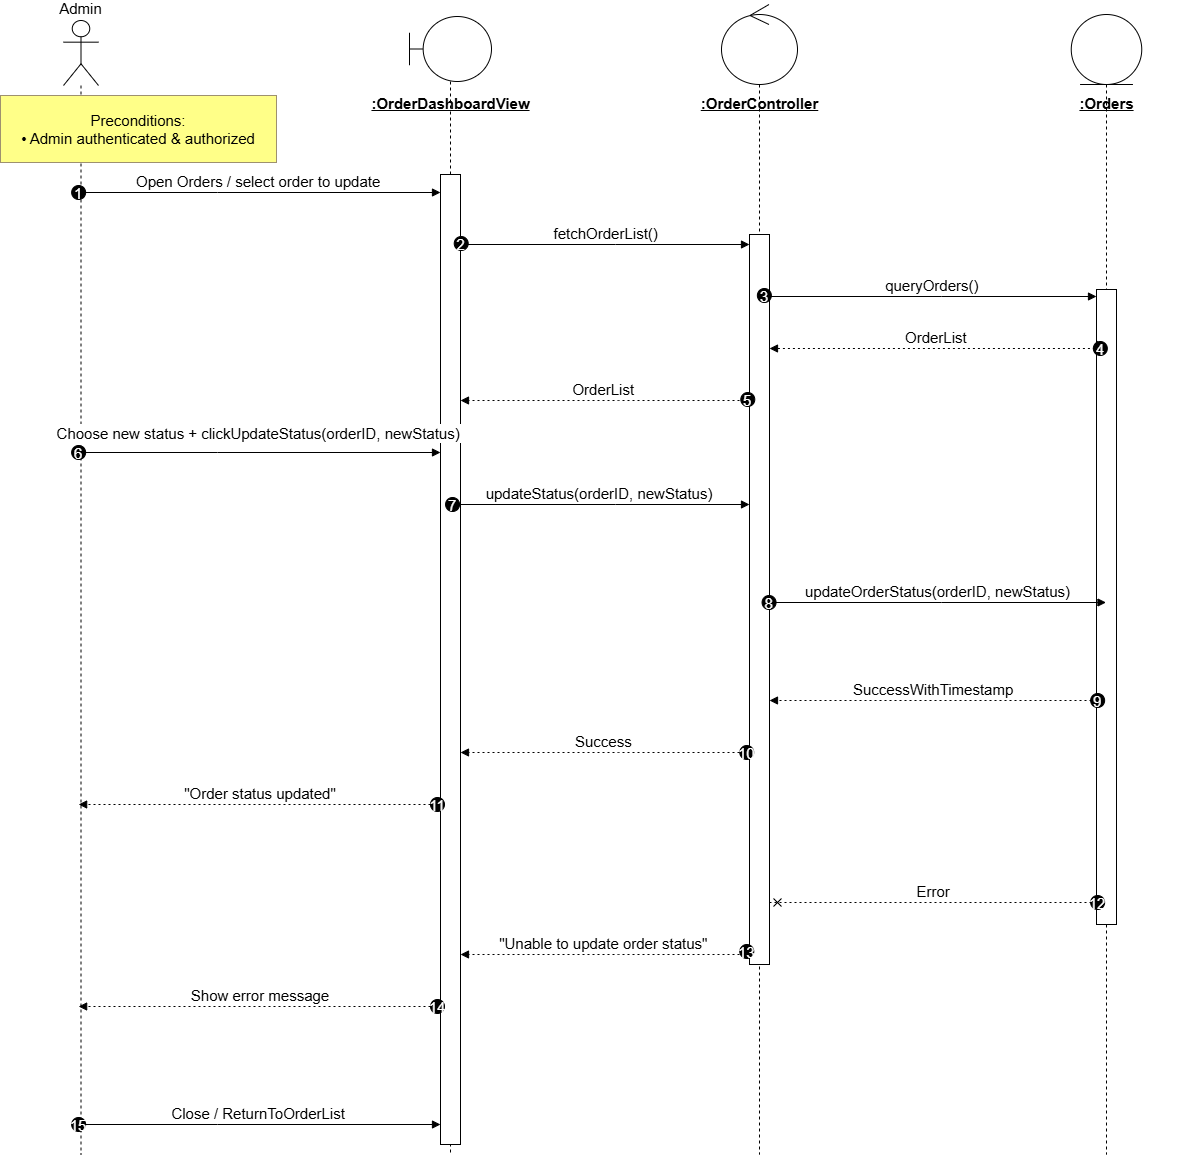

The diagram above was exported from draw.io. Its source (the exported page's mxGraphModel, read from the mxfile embedded in the PNG):
<mxGraphModel dx="2977" dy="189" grid="1" gridSize="10" guides="1" tooltips="1" connect="1" arrows="1" fold="1" page="0" pageScale="1" pageWidth="1100" pageHeight="850" math="0" shadow="0">
  <root>
    <mxCell id="0" />
    <mxCell id="1" parent="0" />
    <mxCell id="ODSbAbcKdd8hi9snQww2-4" value="" style="shape=umlLifeline;perimeter=lifelinePerimeter;whiteSpace=wrap;container=1;dropTarget=0;collapsible=0;recursiveResize=0;outlineConnect=0;portConstraint=eastwest;newEdgeStyle={&quot;edgeStyle&quot;:&quot;elbowEdgeStyle&quot;,&quot;elbow&quot;:&quot;vertical&quot;,&quot;curved&quot;:0,&quot;rounded&quot;:0};participant=umlEntity;size=70;fontSize=15;" parent="1" vertex="1">
      <mxGeometry x="1200.75" y="1880" width="70.5" height="1140" as="geometry" />
    </mxCell>
    <mxCell id="O6jWAbpNAn6m9LUWHKwl-3" value="" style="rounded=0;whiteSpace=wrap;html=1;fontSize=15;" vertex="1" parent="1">
      <mxGeometry x="1226" y="2155" width="20" height="635" as="geometry" />
    </mxCell>
    <mxCell id="ODSbAbcKdd8hi9snQww2-3" value="" style="shape=umlLifeline;perimeter=lifelinePerimeter;whiteSpace=wrap;container=1;dropTarget=0;collapsible=0;recursiveResize=0;outlineConnect=0;portConstraint=eastwest;newEdgeStyle={&quot;edgeStyle&quot;:&quot;elbowEdgeStyle&quot;,&quot;elbow&quot;:&quot;vertical&quot;,&quot;curved&quot;:0,&quot;rounded&quot;:0};participant=umlControl;size=80;fontSize=15;" parent="1" vertex="1">
      <mxGeometry x="851" y="1870" width="76" height="1150" as="geometry" />
    </mxCell>
    <mxCell id="O6jWAbpNAn6m9LUWHKwl-2" value="" style="rounded=0;whiteSpace=wrap;html=1;fontSize=15;" vertex="1" parent="1">
      <mxGeometry x="879" y="2100" width="20" height="730" as="geometry" />
    </mxCell>
    <mxCell id="ODSbAbcKdd8hi9snQww2-2" value="" style="shape=umlLifeline;perimeter=lifelinePerimeter;whiteSpace=wrap;container=1;dropTarget=0;collapsible=0;recursiveResize=0;outlineConnect=0;portConstraint=eastwest;newEdgeStyle={&quot;edgeStyle&quot;:&quot;elbowEdgeStyle&quot;,&quot;elbow&quot;:&quot;vertical&quot;,&quot;curved&quot;:0,&quot;rounded&quot;:0};participant=umlBoundary;size=65;fontSize=15;" parent="1" vertex="1">
      <mxGeometry x="539" y="1882" width="82" height="1138" as="geometry" />
    </mxCell>
    <mxCell id="O6jWAbpNAn6m9LUWHKwl-1" value="" style="rounded=0;whiteSpace=wrap;html=1;fontSize=15;" vertex="1" parent="1">
      <mxGeometry x="570" y="2040" width="20" height="970" as="geometry" />
    </mxCell>
    <mxCell id="ODSbAbcKdd8hi9snQww2-1" value="Admin" style="shape=umlLifeline;perimeter=lifelinePerimeter;whiteSpace=wrap;container=1;dropTarget=0;collapsible=0;recursiveResize=0;outlineConnect=0;portConstraint=eastwest;newEdgeStyle={&quot;edgeStyle&quot;:&quot;elbowEdgeStyle&quot;,&quot;elbow&quot;:&quot;vertical&quot;,&quot;curved&quot;:0,&quot;rounded&quot;:0};participant=umlActor;verticalAlign=bottom;labelPosition=center;verticalLabelPosition=top;align=center;size=65;fontSize=15;" parent="1" vertex="1">
      <mxGeometry x="193" y="1886" width="35" height="1134" as="geometry" />
    </mxCell>
    <mxCell id="ODSbAbcKdd8hi9snQww2-2-label" value="&lt;u&gt;&lt;b&gt;:OrderDashboardView&lt;/b&gt;&lt;/u&gt;" style="text;html=1;align=center;verticalAlign=middle;fontSize=15;" parent="1" vertex="1">
      <mxGeometry x="505" y="1959" width="150" height="20" as="geometry" />
    </mxCell>
    <mxCell id="ODSbAbcKdd8hi9snQww2-3-label" value="&lt;u&gt;&lt;b&gt;:OrderController&lt;/b&gt;&lt;/u&gt;" style="text;html=1;align=center;verticalAlign=middle;fontSize=15;" parent="1" vertex="1">
      <mxGeometry x="814" y="1959" width="150" height="20" as="geometry" />
    </mxCell>
    <mxCell id="ODSbAbcKdd8hi9snQww2-4-label" value="&lt;u&gt;&lt;b&gt;:Orders&lt;/b&gt;&lt;/u&gt;" style="text;html=1;align=center;verticalAlign=middle;fontSize=15;" parent="1" vertex="1">
      <mxGeometry x="1161" y="1959" width="150" height="20" as="geometry" />
    </mxCell>
    <mxCell id="ODSbAbcKdd8hi9snQww2-12" value="Open Orders / select order to update" style="verticalAlign=bottom;edgeStyle=elbowEdgeStyle;elbow=vertical;curved=0;rounded=0;endArrow=block;fontSize=15;" parent="1" source="ODSbAbcKdd8hi9snQww2-1" target="O6jWAbpNAn6m9LUWHKwl-1" edge="1">
      <mxGeometry relative="1" as="geometry">
        <Array as="points">
          <mxPoint x="347" y="2058" />
        </Array>
      </mxGeometry>
    </mxCell>
    <mxCell id="ODSbAbcKdd8hi9snQww2-13" value="1" style="ellipse;aspect=fixed;fillColor=#000000;align=center;fontColor=#FFFFFF;fontSize=15;" parent="ODSbAbcKdd8hi9snQww2-12" vertex="1">
      <mxGeometry width="14" height="14" relative="1" as="geometry">
        <mxPoint x="-187" y="-7" as="offset" />
      </mxGeometry>
    </mxCell>
    <mxCell id="ODSbAbcKdd8hi9snQww2-14" value="fetchOrderList()" style="verticalAlign=bottom;edgeStyle=elbowEdgeStyle;elbow=vertical;curved=0;rounded=0;endArrow=block;fontSize=15;" parent="1" source="O6jWAbpNAn6m9LUWHKwl-1" target="O6jWAbpNAn6m9LUWHKwl-2" edge="1">
      <mxGeometry relative="1" as="geometry">
        <Array as="points">
          <mxPoint x="745" y="2110" />
        </Array>
      </mxGeometry>
    </mxCell>
    <mxCell id="ODSbAbcKdd8hi9snQww2-15" value="2" style="ellipse;aspect=fixed;fillColor=#000000;align=center;fontColor=#FFFFFF;fontSize=15;" parent="ODSbAbcKdd8hi9snQww2-14" vertex="1">
      <mxGeometry width="14" height="14" relative="1" as="geometry">
        <mxPoint x="-152" y="-8" as="offset" />
      </mxGeometry>
    </mxCell>
    <mxCell id="ODSbAbcKdd8hi9snQww2-16" value="queryOrders()" style="verticalAlign=bottom;edgeStyle=elbowEdgeStyle;elbow=vertical;curved=0;rounded=0;endArrow=block;fontSize=15;" parent="1" source="O6jWAbpNAn6m9LUWHKwl-2" target="O6jWAbpNAn6m9LUWHKwl-3" edge="1">
      <mxGeometry relative="1" as="geometry">
        <Array as="points">
          <mxPoint x="1071" y="2162" />
        </Array>
      </mxGeometry>
    </mxCell>
    <mxCell id="ODSbAbcKdd8hi9snQww2-17" value="3" style="ellipse;aspect=fixed;fillColor=#000000;align=center;fontColor=#FFFFFF;fontSize=15;" parent="ODSbAbcKdd8hi9snQww2-16" vertex="1">
      <mxGeometry width="14" height="14" relative="1" as="geometry">
        <mxPoint x="-175" y="-8" as="offset" />
      </mxGeometry>
    </mxCell>
    <mxCell id="ODSbAbcKdd8hi9snQww2-18" value="OrderList" style="verticalAlign=bottom;edgeStyle=elbowEdgeStyle;elbow=vertical;curved=0;rounded=0;dashed=1;dashPattern=2 3;endArrow=block;fontSize=15;exitX=0.042;exitY=0.081;exitDx=0;exitDy=0;exitPerimeter=0;" parent="1" source="O6jWAbpNAn6m9LUWHKwl-3" target="O6jWAbpNAn6m9LUWHKwl-2" edge="1">
      <mxGeometry relative="1" as="geometry">
        <Array as="points">
          <mxPoint x="1074" y="2214" />
        </Array>
      </mxGeometry>
    </mxCell>
    <mxCell id="ODSbAbcKdd8hi9snQww2-19" value="4" style="ellipse;aspect=fixed;fillColor=#000000;align=center;fontColor=#FFFFFF;fontSize=15;" parent="ODSbAbcKdd8hi9snQww2-18" vertex="1">
      <mxGeometry width="14" height="14" relative="1" as="geometry">
        <mxPoint x="157" y="-7" as="offset" />
      </mxGeometry>
    </mxCell>
    <mxCell id="ODSbAbcKdd8hi9snQww2-20" value="OrderList" style="verticalAlign=bottom;edgeStyle=elbowEdgeStyle;elbow=vertical;curved=0;rounded=0;dashed=1;dashPattern=2 3;endArrow=block;fontSize=15;" parent="1" source="O6jWAbpNAn6m9LUWHKwl-2" target="O6jWAbpNAn6m9LUWHKwl-1" edge="1">
      <mxGeometry relative="1" as="geometry">
        <Array as="points">
          <mxPoint x="748" y="2266" />
        </Array>
      </mxGeometry>
    </mxCell>
    <mxCell id="ODSbAbcKdd8hi9snQww2-21" value="5" style="ellipse;aspect=fixed;fillColor=#000000;align=center;fontColor=#FFFFFF;fontSize=15;" parent="ODSbAbcKdd8hi9snQww2-20" vertex="1">
      <mxGeometry width="14" height="14" relative="1" as="geometry">
        <mxPoint x="137" y="-8" as="offset" />
      </mxGeometry>
    </mxCell>
    <mxCell id="ODSbAbcKdd8hi9snQww2-22" value="Choose new status + clickUpdateStatus(orderID, newStatus)" style="verticalAlign=bottom;edgeStyle=elbowEdgeStyle;elbow=vertical;curved=0;rounded=0;endArrow=block;fontSize=15;" parent="1" source="ODSbAbcKdd8hi9snQww2-1" target="O6jWAbpNAn6m9LUWHKwl-1" edge="1">
      <mxGeometry x="-0.0006" y="8" relative="1" as="geometry">
        <Array as="points">
          <mxPoint x="347" y="2318" />
        </Array>
        <mxPoint as="offset" />
      </mxGeometry>
    </mxCell>
    <mxCell id="ODSbAbcKdd8hi9snQww2-23" value="6" style="ellipse;aspect=fixed;fillColor=#000000;align=center;fontColor=#FFFFFF;fontSize=15;" parent="ODSbAbcKdd8hi9snQww2-22" vertex="1">
      <mxGeometry width="14" height="14" relative="1" as="geometry">
        <mxPoint x="-187" y="-7" as="offset" />
      </mxGeometry>
    </mxCell>
    <mxCell id="ODSbAbcKdd8hi9snQww2-24" value="updateStatus(orderID, newStatus)" style="verticalAlign=bottom;edgeStyle=elbowEdgeStyle;elbow=vertical;curved=0;rounded=0;endArrow=block;fontSize=15;" parent="1" source="ODSbAbcKdd8hi9snQww2-2" target="O6jWAbpNAn6m9LUWHKwl-2" edge="1">
      <mxGeometry relative="1" as="geometry">
        <Array as="points">
          <mxPoint x="745" y="2370" />
        </Array>
      </mxGeometry>
    </mxCell>
    <mxCell id="ODSbAbcKdd8hi9snQww2-25" value="7" style="ellipse;aspect=fixed;fillColor=#000000;align=center;fontColor=#FFFFFF;fontSize=15;" parent="ODSbAbcKdd8hi9snQww2-24" vertex="1">
      <mxGeometry width="14" height="14" relative="1" as="geometry">
        <mxPoint x="-154" y="-7" as="offset" />
      </mxGeometry>
    </mxCell>
    <mxCell id="ODSbAbcKdd8hi9snQww2-26" value="updateOrderStatus(orderID, newStatus)" style="verticalAlign=bottom;edgeStyle=elbowEdgeStyle;elbow=vertical;curved=0;rounded=0;endArrow=block;fontSize=15;" parent="1" source="O6jWAbpNAn6m9LUWHKwl-2" target="ODSbAbcKdd8hi9snQww2-4" edge="1">
      <mxGeometry relative="1" as="geometry">
        <Array as="points">
          <mxPoint x="1071" y="2468" />
        </Array>
      </mxGeometry>
    </mxCell>
    <mxCell id="ODSbAbcKdd8hi9snQww2-27" value="8" style="ellipse;aspect=fixed;fillColor=#000000;align=center;fontColor=#FFFFFF;fontSize=15;" parent="ODSbAbcKdd8hi9snQww2-26" vertex="1">
      <mxGeometry width="14" height="14" relative="1" as="geometry">
        <mxPoint x="-176" y="-7" as="offset" />
      </mxGeometry>
    </mxCell>
    <mxCell id="ODSbAbcKdd8hi9snQww2-28" value="SuccessWithTimestamp" style="verticalAlign=bottom;edgeStyle=elbowEdgeStyle;elbow=vertical;curved=0;rounded=0;dashed=1;dashPattern=2 3;endArrow=block;fontSize=15;" parent="1" source="O6jWAbpNAn6m9LUWHKwl-3" target="O6jWAbpNAn6m9LUWHKwl-2" edge="1">
      <mxGeometry relative="1" as="geometry">
        <Array as="points">
          <mxPoint x="1074" y="2566" />
        </Array>
      </mxGeometry>
    </mxCell>
    <mxCell id="ODSbAbcKdd8hi9snQww2-29" value="9" style="ellipse;aspect=fixed;fillColor=#000000;align=center;fontColor=#FFFFFF;fontSize=15;" parent="ODSbAbcKdd8hi9snQww2-28" vertex="1">
      <mxGeometry width="14" height="14" relative="1" as="geometry">
        <mxPoint x="157" y="-7" as="offset" />
      </mxGeometry>
    </mxCell>
    <mxCell id="ODSbAbcKdd8hi9snQww2-30" value="Success" style="verticalAlign=bottom;edgeStyle=elbowEdgeStyle;elbow=vertical;curved=0;rounded=0;dashed=1;dashPattern=2 3;endArrow=block;fontSize=15;" parent="1" source="O6jWAbpNAn6m9LUWHKwl-2" target="O6jWAbpNAn6m9LUWHKwl-1" edge="1">
      <mxGeometry relative="1" as="geometry">
        <Array as="points">
          <mxPoint x="748" y="2618" />
        </Array>
      </mxGeometry>
    </mxCell>
    <mxCell id="ODSbAbcKdd8hi9snQww2-31" value="10" style="ellipse;aspect=fixed;fillColor=#000000;align=center;fontColor=#FFFFFF;fontSize=15;" parent="ODSbAbcKdd8hi9snQww2-30" vertex="1">
      <mxGeometry width="14" height="14" relative="1" as="geometry">
        <mxPoint x="136" y="-7" as="offset" />
      </mxGeometry>
    </mxCell>
    <mxCell id="ODSbAbcKdd8hi9snQww2-32" value="&quot;Order status updated&quot;" style="verticalAlign=bottom;edgeStyle=elbowEdgeStyle;elbow=vertical;curved=0;rounded=0;dashed=1;dashPattern=2 3;endArrow=block;fontSize=15;" parent="1" source="O6jWAbpNAn6m9LUWHKwl-1" target="ODSbAbcKdd8hi9snQww2-1" edge="1">
      <mxGeometry relative="1" as="geometry">
        <Array as="points">
          <mxPoint x="350" y="2670" />
        </Array>
      </mxGeometry>
    </mxCell>
    <mxCell id="ODSbAbcKdd8hi9snQww2-33" value="11" style="ellipse;aspect=fixed;fillColor=#000000;align=center;fontColor=#FFFFFF;fontSize=15;" parent="ODSbAbcKdd8hi9snQww2-32" vertex="1">
      <mxGeometry width="14" height="14" relative="1" as="geometry">
        <mxPoint x="170" y="-7" as="offset" />
      </mxGeometry>
    </mxCell>
    <mxCell id="ODSbAbcKdd8hi9snQww2-34" value="Error" style="verticalAlign=bottom;edgeStyle=elbowEdgeStyle;elbow=vertical;curved=0;rounded=0;endArrow=cross;dashed=1;dashPattern=2 3;fontSize=15;" parent="1" source="O6jWAbpNAn6m9LUWHKwl-3" target="O6jWAbpNAn6m9LUWHKwl-2" edge="1">
      <mxGeometry relative="1" as="geometry">
        <Array as="points">
          <mxPoint x="1074" y="2768" />
        </Array>
      </mxGeometry>
    </mxCell>
    <mxCell id="ODSbAbcKdd8hi9snQww2-35" value="12" style="ellipse;aspect=fixed;fillColor=#000000;align=center;fontColor=#FFFFFF;fontSize=15;" parent="ODSbAbcKdd8hi9snQww2-34" vertex="1">
      <mxGeometry width="14" height="14" relative="1" as="geometry">
        <mxPoint x="157" y="-7" as="offset" />
      </mxGeometry>
    </mxCell>
    <mxCell id="ODSbAbcKdd8hi9snQww2-36" value="&quot;Unable to update order status&quot;" style="verticalAlign=bottom;edgeStyle=elbowEdgeStyle;elbow=vertical;curved=0;rounded=0;dashed=1;dashPattern=2 3;endArrow=block;fontSize=15;" parent="1" source="O6jWAbpNAn6m9LUWHKwl-2" target="O6jWAbpNAn6m9LUWHKwl-1" edge="1">
      <mxGeometry relative="1" as="geometry">
        <Array as="points">
          <mxPoint x="748" y="2820" />
        </Array>
        <mxPoint x="889" y="2820" as="sourcePoint" />
      </mxGeometry>
    </mxCell>
    <mxCell id="ODSbAbcKdd8hi9snQww2-37" value="13" style="ellipse;aspect=fixed;fillColor=#000000;align=center;fontColor=#FFFFFF;fontSize=15;" parent="ODSbAbcKdd8hi9snQww2-36" vertex="1">
      <mxGeometry width="14" height="14" relative="1" as="geometry">
        <mxPoint x="136" y="-10" as="offset" />
      </mxGeometry>
    </mxCell>
    <mxCell id="ODSbAbcKdd8hi9snQww2-38" value="Show error message" style="verticalAlign=bottom;edgeStyle=elbowEdgeStyle;elbow=vertical;curved=0;rounded=0;dashed=1;dashPattern=2 3;endArrow=block;fontSize=15;" parent="1" source="O6jWAbpNAn6m9LUWHKwl-1" target="ODSbAbcKdd8hi9snQww2-1" edge="1">
      <mxGeometry relative="1" as="geometry">
        <Array as="points">
          <mxPoint x="350" y="2872" />
        </Array>
      </mxGeometry>
    </mxCell>
    <mxCell id="ODSbAbcKdd8hi9snQww2-39" value="14" style="ellipse;aspect=fixed;fillColor=#000000;align=center;fontColor=#FFFFFF;fontSize=15;" parent="ODSbAbcKdd8hi9snQww2-38" vertex="1">
      <mxGeometry width="14" height="14" relative="1" as="geometry">
        <mxPoint x="170" y="-7" as="offset" />
      </mxGeometry>
    </mxCell>
    <mxCell id="ODSbAbcKdd8hi9snQww2-40" value="Close / ReturnToOrderList" style="verticalAlign=bottom;edgeStyle=elbowEdgeStyle;elbow=vertical;curved=0;rounded=0;endArrow=block;fontSize=15;" parent="1" source="ODSbAbcKdd8hi9snQww2-1" target="O6jWAbpNAn6m9LUWHKwl-1" edge="1">
      <mxGeometry relative="1" as="geometry">
        <Array as="points">
          <mxPoint x="347" y="2990" />
        </Array>
        <mxPoint x="580" y="2990" as="targetPoint" />
      </mxGeometry>
    </mxCell>
    <mxCell id="ODSbAbcKdd8hi9snQww2-41" value="15" style="ellipse;aspect=fixed;fillColor=#000000;align=center;fontColor=#FFFFFF;fontSize=15;" parent="ODSbAbcKdd8hi9snQww2-40" vertex="1">
      <mxGeometry width="14" height="14" relative="1" as="geometry">
        <mxPoint x="-187" y="-7" as="offset" />
      </mxGeometry>
    </mxCell>
    <mxCell id="ODSbAbcKdd8hi9snQww2-42" value="Preconditions:&#10;• Admin authenticated &amp; authorized" style="fillColor=#ffff88;strokeColor=#9E916F;fontSize=15;" parent="1" vertex="1">
      <mxGeometry x="130" y="1961" width="276" height="67" as="geometry" />
    </mxCell>
  </root>
</mxGraphModel>